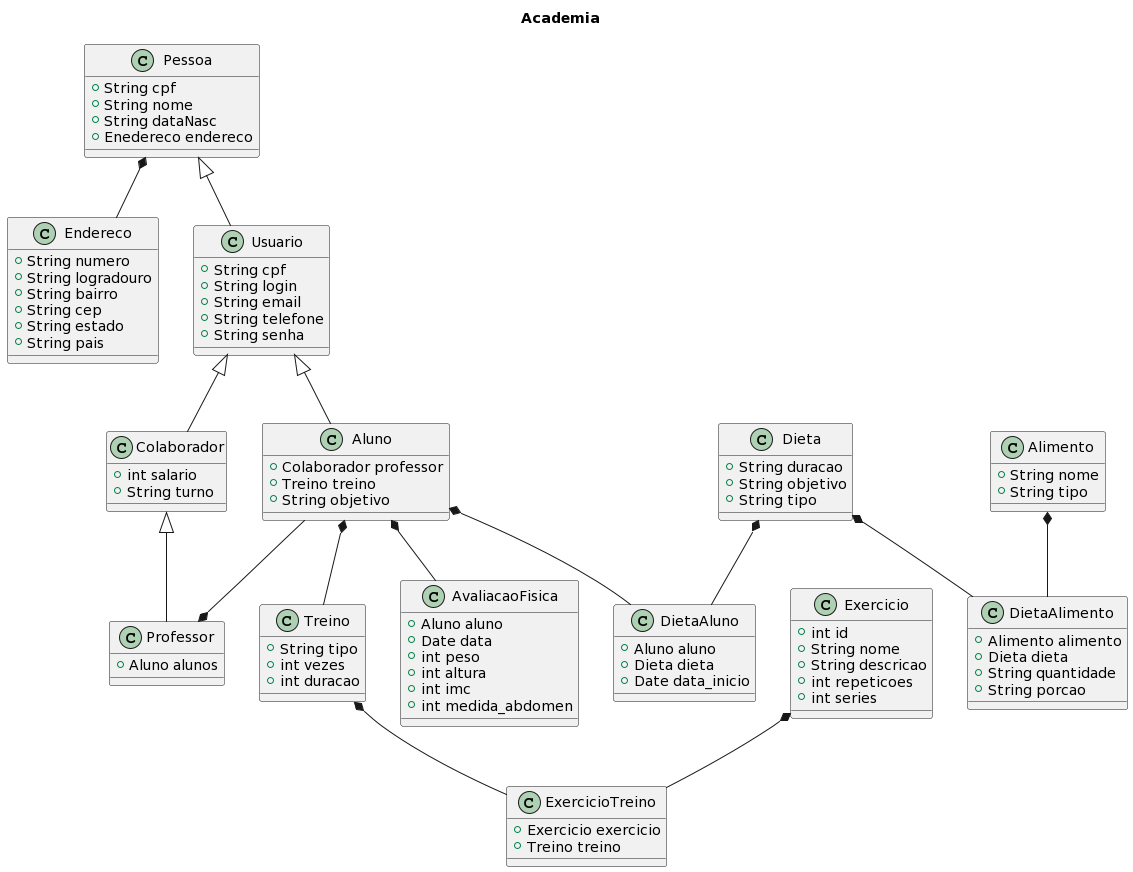

The diagram above was rendered by PlantUML. Its source (embedded in the PNG):
@startuml
title Academia

class Endereco {
  +String numero
  +String logradouro
  +String bairro
  +String cep
  +String estado
  +String pais
}

class Pessoa {
  +String cpf
  +String nome
  +String dataNasc
  +Enedereco endereco
}

class Usuario {
  +String cpf
  +String login
  +String email
  +String telefone
  +String senha
}

class Colaborador {
  +int salario
  +String turno
}

class Professor {
  +Aluno alunos
}

class Aluno {
  +Colaborador professor
  +Treino treino
  +String objetivo
}

class Treino {
  +String tipo
  +int vezes
  +int duracao
}

class Exercicio {
  +int id
  +String nome
  +String descricao
  +int repeticoes
  +int series
}

class ExercicioTreino {
  +Exercicio exercicio
  +Treino treino
}

class Dieta {
  +String duracao
  +String objetivo
  +String tipo
}

class Alimento {
  +String nome
  +String tipo
}

class DietaAlimento {
  +Alimento alimento
  +Dieta dieta
  +String quantidade
  +String porcao
}

class DietaAluno {
  +Aluno aluno
  +Dieta dieta
  +Date data_inicio
}

class AvaliacaoFisica {
  +Aluno aluno
  +Date data
  +int peso
  +int altura
  +int imc
  +int medida_abdomen
}

Pessoa <|-down- Usuario
Usuario <|-down- Colaborador
Colaborador <|-down- Professor
Usuario <|-down- Aluno
Pessoa *-- Endereco
Aluno *-- Treino
Treino *-- ExercicioTreino
Exercicio *-- ExercicioTreino
Dieta *-- DietaAlimento
Alimento *-- DietaAlimento
Aluno *-- DietaAluno
Dieta *-- DietaAluno
Aluno *-- AvaliacaoFisica
Aluno --* Professor
@enduml